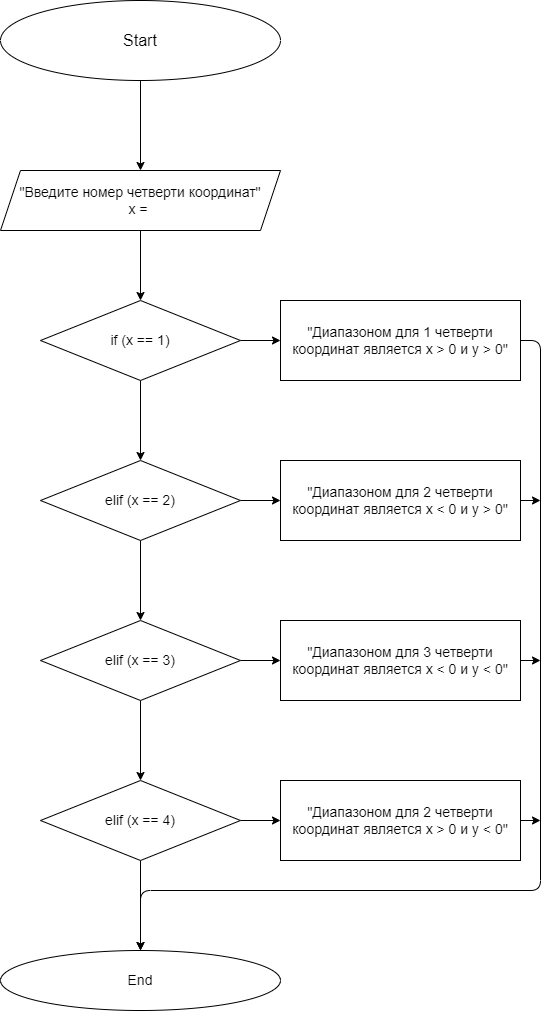

The diagram above was exported from draw.io. Its source (the exported page's mxGraphModel, read from the mxfile embedded in the PNG):
<mxGraphModel dx="198" dy="565" grid="1" gridSize="10" guides="1" tooltips="1" connect="1" arrows="1" fold="1" page="1" pageScale="1" pageWidth="827" pageHeight="1169" math="0" shadow="0">
  <root>
    <mxCell id="0" />
    <mxCell id="1" parent="0" />
    <mxCell id="4" value="" style="edgeStyle=none;html=1;fontSize=14;" parent="1" source="2" target="3" edge="1">
      <mxGeometry relative="1" as="geometry" />
    </mxCell>
    <mxCell id="2" value="&lt;font size=&quot;3&quot;&gt;Start&lt;/font&gt;" style="ellipse;whiteSpace=wrap;html=1;" parent="1" vertex="1">
      <mxGeometry x="280" y="30" width="280" height="80" as="geometry" />
    </mxCell>
    <mxCell id="6" value="" style="edgeStyle=none;html=1;fontSize=14;" parent="1" source="3" target="5" edge="1">
      <mxGeometry relative="1" as="geometry" />
    </mxCell>
    <mxCell id="3" value="&lt;font style=&quot;font-size: 14px&quot;&gt;&quot;Введите номер четверти координат&quot;&lt;br&gt;x =&amp;nbsp;&lt;/font&gt;" style="shape=parallelogram;perimeter=parallelogramPerimeter;whiteSpace=wrap;html=1;fixedSize=1;" parent="1" vertex="1">
      <mxGeometry x="280" y="200" width="280" height="60" as="geometry" />
    </mxCell>
    <mxCell id="8" value="" style="edgeStyle=none;html=1;fontSize=14;" parent="1" source="5" target="7" edge="1">
      <mxGeometry relative="1" as="geometry" />
    </mxCell>
    <mxCell id="10" value="" style="edgeStyle=none;html=1;" parent="1" source="5" target="9" edge="1">
      <mxGeometry relative="1" as="geometry" />
    </mxCell>
    <mxCell id="5" value="&lt;font style=&quot;font-size: 14px&quot;&gt;if (x == 1)&lt;/font&gt;" style="rhombus;whiteSpace=wrap;html=1;" parent="1" vertex="1">
      <mxGeometry x="320" y="330" width="200" height="80" as="geometry" />
    </mxCell>
    <mxCell id="23" style="edgeStyle=none;html=1;exitX=1;exitY=0.5;exitDx=0;exitDy=0;entryX=0.5;entryY=0;entryDx=0;entryDy=0;fontSize=14;" parent="1" source="7" target="21" edge="1">
      <mxGeometry relative="1" as="geometry">
        <Array as="points">
          <mxPoint x="820" y="370" />
          <mxPoint x="820" y="920" />
          <mxPoint x="420" y="920" />
        </Array>
      </mxGeometry>
    </mxCell>
    <mxCell id="7" value="&lt;font style=&quot;font-size: 14px&quot;&gt;&quot;Диапазоном для 1 четверти координат является x &amp;gt; 0 и y &amp;gt; 0&quot;&lt;/font&gt;" style="whiteSpace=wrap;html=1;" parent="1" vertex="1">
      <mxGeometry x="560" y="330" width="240" height="80" as="geometry" />
    </mxCell>
    <mxCell id="12" value="" style="edgeStyle=none;html=1;" parent="1" source="9" target="11" edge="1">
      <mxGeometry relative="1" as="geometry" />
    </mxCell>
    <mxCell id="14" value="" style="edgeStyle=none;html=1;" parent="1" source="9" target="13" edge="1">
      <mxGeometry relative="1" as="geometry" />
    </mxCell>
    <mxCell id="9" value="&lt;font style=&quot;font-size: 14px&quot;&gt;elif (x == 2)&lt;/font&gt;" style="rhombus;whiteSpace=wrap;html=1;" parent="1" vertex="1">
      <mxGeometry x="320" y="490" width="200" height="80" as="geometry" />
    </mxCell>
    <mxCell id="26" style="edgeStyle=none;html=1;exitX=1;exitY=0.5;exitDx=0;exitDy=0;fontSize=14;" parent="1" source="11" edge="1">
      <mxGeometry relative="1" as="geometry">
        <mxPoint x="820" y="530" as="targetPoint" />
      </mxGeometry>
    </mxCell>
    <mxCell id="11" value="&lt;span style=&quot;font-size: 14px&quot;&gt;&quot;Диапазоном для 2 четверти координат является x &amp;lt; 0 и y &amp;gt; 0&quot;&lt;/span&gt;" style="whiteSpace=wrap;html=1;" parent="1" vertex="1">
      <mxGeometry x="560" y="490" width="240" height="80" as="geometry" />
    </mxCell>
    <mxCell id="16" value="" style="edgeStyle=none;html=1;" parent="1" source="13" target="15" edge="1">
      <mxGeometry relative="1" as="geometry" />
    </mxCell>
    <mxCell id="18" value="" style="edgeStyle=none;html=1;" parent="1" source="13" target="17" edge="1">
      <mxGeometry relative="1" as="geometry" />
    </mxCell>
    <mxCell id="13" value="&lt;font style=&quot;font-size: 14px&quot;&gt;elif (x == 3)&lt;/font&gt;" style="rhombus;whiteSpace=wrap;html=1;" parent="1" vertex="1">
      <mxGeometry x="320" y="650" width="200" height="80" as="geometry" />
    </mxCell>
    <mxCell id="20" value="" style="edgeStyle=none;html=1;" parent="1" source="15" target="19" edge="1">
      <mxGeometry relative="1" as="geometry" />
    </mxCell>
    <mxCell id="22" value="" style="edgeStyle=none;html=1;" parent="1" source="15" target="21" edge="1">
      <mxGeometry relative="1" as="geometry" />
    </mxCell>
    <mxCell id="15" value="&lt;font style=&quot;font-size: 14px&quot;&gt;elif (x == 4)&lt;/font&gt;" style="rhombus;whiteSpace=wrap;html=1;" parent="1" vertex="1">
      <mxGeometry x="320" y="810" width="200" height="80" as="geometry" />
    </mxCell>
    <mxCell id="25" style="edgeStyle=none;html=1;exitX=1;exitY=0.5;exitDx=0;exitDy=0;fontSize=14;" parent="1" source="17" edge="1">
      <mxGeometry relative="1" as="geometry">
        <mxPoint x="820" y="690" as="targetPoint" />
      </mxGeometry>
    </mxCell>
    <mxCell id="17" value="&lt;span style=&quot;font-size: 14px&quot;&gt;&quot;Диапазоном для 3 четверти координат является x &amp;lt; 0 и y &amp;lt; 0&quot;&lt;/span&gt;" style="whiteSpace=wrap;html=1;" parent="1" vertex="1">
      <mxGeometry x="560" y="650" width="240" height="80" as="geometry" />
    </mxCell>
    <mxCell id="24" style="edgeStyle=none;html=1;exitX=1;exitY=0.5;exitDx=0;exitDy=0;fontSize=14;" parent="1" source="19" edge="1">
      <mxGeometry relative="1" as="geometry">
        <mxPoint x="820" y="850" as="targetPoint" />
      </mxGeometry>
    </mxCell>
    <mxCell id="19" value="&lt;span style=&quot;font-size: 14px&quot;&gt;&quot;Диапазоном для 2 четверти координат является x &amp;gt; 0 и y &amp;lt; 0&quot;&lt;/span&gt;" style="whiteSpace=wrap;html=1;" parent="1" vertex="1">
      <mxGeometry x="560" y="810" width="240" height="80" as="geometry" />
    </mxCell>
    <mxCell id="21" value="&lt;font style=&quot;font-size: 14px&quot;&gt;End&lt;/font&gt;" style="ellipse;whiteSpace=wrap;html=1;" parent="1" vertex="1">
      <mxGeometry x="280" y="980" width="280" height="60" as="geometry" />
    </mxCell>
  </root>
</mxGraphModel>